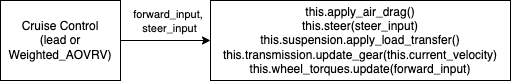

The diagram above was exported from draw.io. Its source (the exported page's mxGraphModel, read from the mxfile embedded in the PNG):
<mxGraphModel dx="680" dy="727" grid="1" gridSize="10" guides="1" tooltips="1" connect="1" arrows="1" fold="1" page="1" pageScale="1" pageWidth="850" pageHeight="1100" math="0" shadow="0">
  <root>
    <mxCell id="0" />
    <mxCell id="1" parent="0" />
    <mxCell id="2" value="Cruise Control&lt;br&gt;(lead or Weighted_AOVRV)" style="rounded=0;whiteSpace=wrap;html=1;" vertex="1" parent="1">
      <mxGeometry x="10" y="240" width="120" height="80" as="geometry" />
    </mxCell>
    <mxCell id="3" value="this.apply_air_drag()&lt;br&gt;this.steer(steer_input)&lt;br&gt;this.suspension.apply_load_transfer()&lt;br&gt;this.transmission.update_gear(this.current_velocity)&lt;br&gt;this.wheel_torques.update(forward_input)" style="rounded=0;whiteSpace=wrap;html=1;" vertex="1" parent="1">
      <mxGeometry x="220" y="240" width="300" height="80" as="geometry" />
    </mxCell>
    <mxCell id="4" value="" style="endArrow=classic;html=1;exitX=1;exitY=0.5;exitDx=0;exitDy=0;entryX=0;entryY=0.5;entryDx=0;entryDy=0;" edge="1" parent="1" source="2" target="3">
      <mxGeometry width="50" height="50" relative="1" as="geometry">
        <mxPoint x="320" y="380" as="sourcePoint" />
        <mxPoint x="370" y="330" as="targetPoint" />
      </mxGeometry>
    </mxCell>
    <mxCell id="5" value="forward_input, &lt;br&gt;steer_input" style="edgeLabel;html=1;align=center;verticalAlign=middle;resizable=0;points=[];" vertex="1" connectable="0" parent="4">
      <mxGeometry x="0.175" y="1" relative="1" as="geometry">
        <mxPoint x="-5" y="-19" as="offset" />
      </mxGeometry>
    </mxCell>
  </root>
</mxGraphModel>